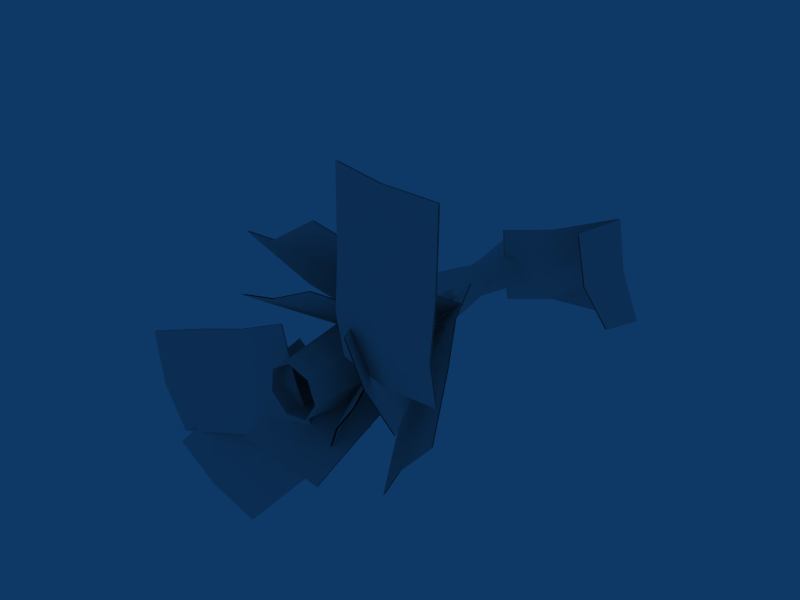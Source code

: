 # Source: deadfern2.blend  (saved by Blender 2.45.0; exported with 4.5.12 LTS)
import bpy
from mathutils import Matrix  # noqa: F401  (used for matrix-valued properties, if any)

bpy.ops.wm.read_factory_settings(use_empty=True)
scene = bpy.context.scene
scene.name = 'Scene'

# ---- collections
col_collection_1 = bpy.data.collections.new('Collection 1'); scene.collection.children.link(col_collection_1)

# ---- materials (node trees are filled in below, after node groups)
mat_material = bpy.data.materials.new('Material')
mat_material.alpha_threshold = 0.0
mat_material.roughness = 0.5

# ---- material node trees

# ---- world
world_world = bpy.data.worlds.new('World'); scene.world = world_world
world_world.color = (0.05656, 0.2208, 0.4)
world_world.use_sun_shadow = False
world_world.sun_shadow_jitter_overblur = 0.0
world_world.cycles.sampling_method = 'MANUAL'
world_world.cycles.sample_map_resolution = 256

# ---- cameras
cam_camera = bpy.data.cameras.new('Camera')
cam_camera.passepartout_alpha = 0.2
cam_camera.clip_end = 100.0
cam_camera.lens = 35.0
cam_camera.ortho_scale = 7.314
cam_camera.show_passepartout = False
cam_camera.show_safe_areas = True
cam_camera.dof.focus_distance = 0.0
cam_camera.dof.aperture_fstop = 128.0

# ---- lights
light_spot = bpy.data.lights.new('Spot', 'POINT')
light_spot.transmission_factor = 0.0
light_spot.cutoff_distance = 30.0
light_spot.energy = 100.0
light_spot.shadow_buffer_clip_start = 1.001
light_spot.shadow_soft_size = 1.0
light_spot.shadow_maximum_resolution = 0.006
light_spot.use_absolute_resolution = True
light_spot.cycles.use_multiple_importance_sampling = False

# ---- meshes
me_cylinder = bpy.data.meshes.new('Cylinder')
me_cylinder.from_pydata([(0.2178, 3.199, 0.05223), (0.265, 3.184, -0.08262), (0.1815, 3.204, -0.1916), (0.05207, 3.199, -0.2058), (-0.03999, 3.208, -0.1139), (-0.03895, 3.189, 0.02404), (0.08248, 3.202, 0.0997), (0.3055, -0.04977, 0.07706), (0.3942, -0.04977, -0.1765), (0.2513, -0.04977, -0.4039), (-0.01561, -0.04977, -0.434), (-0.2056, -0.04977, -0.2441), (-0.1755, -0.04977, 0.02287), (0.05197, -0.04977, 0.1658), (0.3245, 3.819, -0.3184), (0.238, 2.769, -0.1534), (-0.001713, 2.763, -0.1528), (-0.1188, 3.809, -0.3174), (0.3247, 3.874, 0.123), (0.2381, 2.798, 0.08529), (-0.001557, 2.792, 0.08586), (-0.1185, 3.863, 0.124), (0.1196, 2.658, -0.1688), (0.268, 3.284, -0.2294), (0.1, 4.004, -0.3748), (-0.04709, 3.276, -0.2287), (0.2682, 3.322, 0.08439), (0.1198, 2.692, 0.1163), (-0.04688, 3.314, 0.08513), (0.1006, 4.032, 0.034), (0.2629, 2.678, -0.0266), (0.365, 4.043, -0.1117), (-0.02347, 2.672, -0.02592), (-0.1646, 4.03, -0.1105), (0.1104, 3.274, -0.2749), (0.1107, 3.324, 0.1306), (0.3141, 3.304, -0.07262), (0.1224, 2.485, -0.01279), (-0.09299, 3.294, -0.07166), (0.09527, 3.572, -0.136), (0.527, 0.1846, 1.433), (0.4648, 0.3116, 0.2426), (1.676, 0.2135, 0.1833), (1.739, 0.09838, 1.37), (1.065, 0.2, 0.1842), (0.4799, 0.1896, 0.7837), (1.131, 0.07236, 1.402), (1.691, 0.09151, 0.7244), (1.08, 0.07803, 0.7252), (0.5789, 0.1378, 2.338), (1.183, 0.02561, 2.307), (1.791, 0.05163, 2.275), (1.797, 0.06485, 2.275), (1.189, 0.03883, 2.307), (0.585, 0.151, 2.338), (1.086, 0.09125, 0.7246), (1.697, 0.1047, 0.7238), (1.137, 0.08559, 1.401), (0.486, 0.2029, 0.783), (1.071, 0.2132, 0.1835), (1.745, 0.1116, 1.37), (1.682, 0.2267, 0.1827), (0.4709, 0.3249, 0.242), (0.5331, 0.1978, 1.433), (1.223, 4.254, 0.6149), (0.2038, 3.343, 0.4955), (0.02746, 3.773, -0.6286), (1.66, 4.071, -0.5057), (0.1375, 3.498, -0.09373), (0.6752, 3.633, 0.5341), (1.378, 4.161, 0.0268), (0.4989, 4.063, -0.5901), (0.6089, 3.788, -0.05517), (1.233, 3.296, 0.7587), (1.435, 3.168, 0.2089), (1.801, 3.083, -0.1586), (1.789, 3.069, -0.1509), (1.423, 3.154, 0.2166), (1.221, 3.281, 0.7664), (0.6277, 3.79, -0.04745), (0.5177, 4.065, -0.5823), (1.366, 4.146, 0.03451), (0.694, 3.635, 0.5418), (0.1563, 3.5, -0.08602), (1.647, 4.057, -0.4979), (0.04628, 3.775, -0.6209), (0.2226, 3.345, 0.5032), (1.21, 4.239, 0.6226), (-0.7496, 1.081, 0.3601), (-0.3471, 1.966, -0.3425), (0.7178, 1.927, 0.2442), (0.3131, 1.055, 0.9515), (0.2159, 1.919, -0.1046), (-0.5172, 1.516, -0.06592), (-0.1943, 1.016, 0.617), (0.5476, 1.477, 0.5207), (0.04573, 1.469, 0.172), (-1.127, 0.5798, 1.042), (-0.5149, 0.3811, 1.181), (-0.007469, 0.4197, 1.516), (-0.009249, 0.4294, 1.517), (-0.5167, 0.3908, 1.182), (-1.129, 0.5895, 1.043), (0.04395, 1.479, 0.1732), (0.5458, 1.487, 0.522), (-0.1961, 1.026, 0.6182), (-0.519, 1.525, -0.06468), (0.2141, 1.929, -0.1033), (0.3113, 1.064, 0.9527), (0.716, 1.937, 0.2454), (-0.3488, 1.975, -0.3412), (-0.7514, 1.091, 0.3614), (-0.396, 0.4698, -1.752), (0.2651, 0.9168, -0.9613), (-0.608, 0.7642, -0.1283), (-1.272, 0.2565, -0.9354), (-0.06228, 0.6704, -0.449), (0.09841, 0.4565, -1.222), (-0.8181, 0.296, -1.339), (-0.7747, 0.304, -0.3895), (-0.3728, 0.4422, -0.8482), (-0.9699, 0.2381, -2.416), (-1.392, 0.0643, -2.003), (-1.846, 0.02477, -1.599), (-1.845, 0.01226, -1.603), (-1.391, 0.05179, -2.007), (-0.9685, 0.2255, -2.42), (-0.3715, 0.4297, -0.8519), (-0.7691, 0.2923, -0.3875), (-0.8167, 0.2835, -1.343), (0.104, 0.4448, -1.22), (-0.0609, 0.6579, -0.4527), (-1.271, 0.244, -0.9391), (-0.6024, 0.7525, -0.1263), (0.2708, 0.9051, -0.9592), (-0.3947, 0.4572, -1.756), (1.097, 1.158, -0.06186), (0.6335, 2.161, 0.4047), (-0.08972, 2.261, -0.5681), (0.38, 1.269, -1.038), (0.2168, 2.194, -0.04352), (0.8059, 1.664, 0.2268), (0.6911, 1.171, -0.524), (0.08268, 1.765, -0.746), (0.3892, 1.698, -0.2214), (1.482, 0.4271, -0.4382), (1.076, 0.4397, -0.9003), (0.7649, 0.5384, -1.414), (0.7589, 0.5287, -1.417), (1.07, 0.4299, -0.9031), (1.476, 0.4173, -0.4409), (0.3832, 1.688, -0.2242), (0.07668, 1.755, -0.7487), (0.6851, 1.161, -0.5268), (0.7999, 1.654, 0.224), (0.2108, 2.185, -0.04629), (0.374, 1.26, -1.041), (-0.09572, 2.252, -0.5708), (0.6275, 2.151, 0.4019), (1.091, 1.148, -0.06463), (-1.011, 0.1151, -1.191), (0.1101, 0.2094, -0.7768), (-0.3275, 0.2404, 0.3577), (-1.445, 0.158, -0.05572), (-0.08403, 0.1615, -0.1974), (-0.3981, 0.1013, -0.9714), (-1.232, 0.06769, -0.6191), (-0.8357, 0.1323, 0.163), (-0.5922, 0.05341, -0.392), (-1.862, 0.09345, -1.507), (-2.083, 0.04604, -0.9346), (-2.296, 0.1364, -0.3712), (-2.291, 0.145, -0.3661), (-2.079, 0.05461, -0.9295), (-1.858, 0.102, -1.502), (-0.5881, 0.06198, -0.3869), (-0.8315, 0.1409, 0.1681), (-1.228, 0.07627, -0.614), (-0.3939, 0.1098, -0.9663), (-0.07987, 0.1701, -0.1922), (-1.441, 0.1666, -0.0506), (-0.3233, 0.249, 0.3628), (0.1143, 0.218, -0.7717), (-1.007, 0.1237, -1.186), (0.6011, 0.5531, -0.5819), (0.6702, 1.54, -0.2284), (-0.3908, 1.566, -0.1309), (-0.4606, 0.5866, -0.4925), (0.1445, 1.552, -0.1193), (0.6499, 1.067, -0.3383), (0.07123, 0.5432, -0.4828), (-0.4112, 1.093, -0.2408), (0.1241, 1.079, -0.2292), (0.5418, -0.2207, -0.9708), (0.01188, -0.2306, -0.8717), (-0.5199, -0.1872, -0.8813), (-0.5116, -0.1853, -0.8885), (0.02025, -0.2287, -0.8789), (0.5501, -0.2188, -0.978), (0.1324, 1.081, -0.2365), (-0.4028, 1.095, -0.2481), (0.07959, 0.5451, -0.49), (0.6582, 1.069, -0.3455), (0.1528, 1.554, -0.1265), (-0.4522, 0.5884, -0.4997), (-0.3825, 1.568, -0.1381), (0.6786, 1.542, -0.2356), (0.6095, 0.555, -0.5892), (0.596, 0.7438, 0.1105), (0.4298, 1.596, 0.324), (-0.02816, 1.69, -0.4537), (0.1445, 0.8438, -0.6703), (0.1562, 1.646, -0.03909), (0.4685, 1.19, 0.2533), (0.3268, 0.7744, -0.26), (0.01055, 1.284, -0.5244), (0.195, 1.24, -0.1098), (0.81, 0.06907, -0.1018), (0.5408, 0.09973, -0.4723), (0.3585, 0.1692, -0.8826), (0.3428, 0.1586, -0.8749), (0.525, 0.08922, -0.4646), (0.7942, 0.05856, -0.09407), (0.1792, 1.229, -0.102), (-0.005176, 1.274, -0.5166), (0.3111, 0.7639, -0.2523), (0.4528, 1.18, 0.261), (0.1405, 1.635, -0.03136), (0.1288, 0.8333, -0.6626), (-0.04389, 1.68, -0.4459), (0.4141, 1.586, 0.3317), (0.5803, 0.7333, 0.1182), (-0.5281, 0.7802, 0.183), (-0.346, 1.703, -0.2844), (0.6587, 1.67, 0.06978), (0.4747, 0.7555, 0.5436), (0.1766, 1.677, -0.1634), (-0.4205, 1.252, -0.1192), (-0.008013, 0.7333, 0.3172), (0.5842, 1.219, 0.2349), (0.1021, 1.225, 0.001689), (-0.7117, 0.07007, 0.6353), (-0.1916, 0.02317, 0.7695), (0.2911, 0.04541, 0.996), (0.2897, 0.05297, 1.001), (-0.193, 0.03072, 0.7748), (-0.7131, 0.07762, 0.6406), (0.1007, 1.233, 0.007016), (0.5828, 1.227, 0.2402), (-0.0094, 0.7408, 0.3225), (-0.4219, 1.26, -0.1139), (0.1752, 1.684, -0.1581), (0.4733, 0.7631, 0.549), (0.6574, 1.678, 0.07511), (-0.3474, 1.711, -0.279), (-0.5295, 0.7878, 0.1883), (0.4505, 2.134, -0.02754), (0.4713, 1.042, -0.186), (0.3551, 2.165, 0.2448), (0.3592, 1.042, 0.1721), (0.2963, 2.1, -0.2712), (0.2908, 1.042, -0.5073), (0.008684, 2.09, -0.3028), (-0.04649, 1.042, -0.5498), (-0.1958, 2.11, -0.09853), (-0.2865, 1.042, -0.2815), (-0.1633, 2.145, 0.1878), (-0.2485, 1.042, 0.09557), (0.08192, 2.17, 0.3406), (0.03889, 1.042, 0.2975), (0.183, 2.168, 0.3051), (0.2636, 1.042, 0.2095), (-0.07254, 2.155, 0.2443), (-0.0469, 1.042, 0.2372), (-0.1838, 2.123, 0.007424), (-0.2598, 1.042, -0.017), (-0.1202, 2.102, -0.1741), (-0.1181, 1.042, -0.4697), (0.1899, 2.096, -0.2829), (0.0542, 1.042, -0.5371), (0.3934, 2.122, -0.1177), (0.3447, 1.042, -0.4114), (0.3904, 2.154, 0.144), (0.4379, 1.042, -0.07909), (0.3696, 0.7106, 0.5902), (-0.06909, 1.661, 0.5002), (0.4192, 1.783, -0.4393), (0.8642, 0.8411, -0.3451), (0.1222, 1.717, 0.001369), (0.08463, 1.2, 0.5215), (0.5738, 0.7458, 0.09239), (0.5729, 1.323, -0.418), (0.276, 1.256, 0.02266), (0.7932, -0.02954, 0.7145), (0.9973, 0.005639, 0.2167), (1.288, 0.101, -0.2208), (1.283, 0.09388, -0.2241), (0.9923, -0.001471, 0.2134), (0.7881, -0.03665, 0.7112), (0.2709, 1.249, 0.01935), (0.5678, 1.316, -0.4213), (0.5687, 0.7386, 0.08908), (0.07955, 1.193, 0.5181), (0.1171, 1.71, -0.001942), (0.8591, 0.834, -0.3484), (0.4141, 1.776, -0.4426), (-0.07417, 1.654, 0.4968), (0.3646, 0.7035, 0.5869), (-0.4043, 0.8912, -0.2935), (-0.7512, 1.82, -0.7724), (-0.3727, 1.0, -0.1547), (-0.7484, 1.842, -0.6415), (-0.2483, 1.107, -0.1256), (-0.6431, 1.876, -0.5644), (-0.1705, 1.133, -0.1714), (-0.4888, 1.898, -0.627), (-0.09535, 1.053, -0.3851), (-0.4598, 1.888, -0.7195), (-0.1819, 0.9334, -0.4783), (-0.5198, 1.857, -0.8349), (-0.3194, 0.8614, -0.4375), (-0.6495, 1.826, -0.8584), (-0.218, 0.896, -0.4971), (-0.5992, 1.833, -0.8789), (-0.09717, 1.021, -0.434), (-0.4732, 1.871, -0.8091), (-0.09108, 1.128, -0.2703), (-0.452, 1.899, -0.6669), (-0.2043, 1.136, -0.1293), (-0.5516, 1.896, -0.5593), (-0.3516, 1.039, -0.1171), (-0.6969, 1.865, -0.5674), (-0.3626, 0.8467, -0.4121), (-0.7351, 1.815, -0.8236), (-0.4221, 0.9102, -0.243), (-0.7786, 1.829, -0.685), (-0.6641, 3.019, -0.8776), (-0.5576, 2.811, -0.8691), (-0.6298, 2.14, -0.7593), (-0.7626, 2.771, -0.8577), (-0.6636, 2.774, -0.9647), (-0.6567, 2.809, -0.7621), (-0.5546, 3.404, -0.9723), (-0.5649, 2.306, -0.7877), (-0.8212, 3.352, -0.9575), (-0.709, 2.278, -0.7797), (-0.6895, 3.348, -1.034), (-0.5835, 2.793, -0.9462), (-0.6394, 2.28, -0.855), (-0.7421, 2.762, -0.9374), (-0.5781, 2.82, -0.7894), (-0.6834, 3.401, -0.8331), (-0.7368, 2.789, -0.7806), (-0.6345, 2.304, -0.7124), (-0.5728, 3.225, -1.056), (-0.5826, 2.378, -0.8603), (-0.7033, 2.354, -0.8536), (-0.7959, 3.181, -1.044), (-0.5653, 3.263, -0.8356), (-0.5785, 2.399, -0.741), (-0.6992, 2.375, -0.7343), (-0.7884, 3.219, -0.8232), (0.08929, 0.1673, -0.136), (0.1854, 0.2619, -0.09349), (0.1911, 0.3382, 0.02212), (0.1021, 0.3387, 0.1238), (-0.01457, 0.263, 0.135), (-0.07109, 0.1681, 0.04726), (-0.02487, 0.1255, -0.07333), (-0.6435, 2.687, -0.9309), (-0.5811, 2.705, -0.8963), (-0.5799, 2.745, -0.8332), (-0.6247, 2.744, -0.7848), (-0.6901, 2.73, -0.7884), (-0.7324, 2.684, -0.8349), (-0.7108, 2.677, -0.9035)], [], [(24, 39, 14), (39, 31, 14), (39, 29, 18), (39, 18, 31), (17, 33, 39), (17, 39, 24), (33, 21, 39), (21, 29, 39), (25, 38, 17), (38, 33, 17), (38, 28, 21), (38, 21, 33), (16, 32, 38), (16, 38, 25), (32, 20, 38), (20, 28, 38), (22, 37, 16), (37, 32, 16), (37, 27, 20), (37, 20, 32), (15, 30, 37), (15, 37, 22), (30, 19, 37), (19, 27, 37), (23, 36, 15), (36, 30, 15), (36, 26, 19), (36, 19, 30), (14, 31, 36), (14, 36, 23), (31, 18, 36), (18, 26, 36), (26, 35, 19), (35, 27, 19), (35, 28, 20), (35, 20, 27), (18, 29, 35), (18, 35, 26), (29, 21, 35), (21, 28, 35), (22, 34, 15), (34, 23, 15), (34, 24, 14), (34, 14, 23), (16, 25, 34), (16, 34, 22), (25, 17, 34), (17, 24, 34), (43, 46, 50), (43, 50, 51), (46, 40, 49), (46, 49, 50), (47, 48, 46), (47, 46, 43), (48, 45, 40), (48, 40, 46), (42, 44, 48), (42, 48, 47), (44, 41, 45), (44, 45, 48), (59, 55, 58), (59, 58, 62), (61, 56, 55), (61, 55, 59), (55, 57, 63), (55, 63, 58), (56, 60, 57), (56, 57, 55), (57, 53, 54), (57, 54, 63), (60, 52, 53), (60, 53, 57), (67, 74, 70), (67, 75, 74), (70, 73, 64), (70, 74, 73), (71, 70, 72), (71, 67, 70), (72, 64, 69), (72, 70, 64), (66, 72, 68), (66, 71, 72), (68, 69, 65), (68, 72, 69), (83, 82, 79), (83, 86, 82), (85, 79, 80), (85, 83, 79), (79, 87, 81), (79, 82, 87), (80, 81, 84), (80, 79, 81), (81, 78, 77), (81, 87, 78), (84, 77, 76), (84, 81, 77), (91, 94, 98), (91, 98, 99), (94, 88, 97), (94, 97, 98), (95, 96, 94), (95, 94, 91), (96, 93, 88), (96, 88, 94), (90, 92, 96), (90, 96, 95), (92, 89, 93), (92, 93, 96), (107, 103, 106), (107, 106, 110), (109, 104, 103), (109, 103, 107), (103, 105, 111), (103, 111, 106), (104, 108, 105), (104, 105, 103), (105, 101, 102), (105, 102, 111), (108, 100, 101), (108, 101, 105), (115, 122, 118), (115, 123, 122), (118, 121, 112), (118, 122, 121), (119, 118, 120), (119, 115, 118), (120, 112, 117), (120, 118, 112), (114, 120, 116), (114, 119, 120), (116, 117, 113), (116, 120, 117), (131, 130, 127), (131, 134, 130), (133, 127, 128), (133, 131, 127), (127, 135, 129), (127, 130, 135), (128, 129, 132), (128, 127, 129), (129, 126, 125), (129, 135, 126), (132, 125, 124), (132, 129, 125), (139, 146, 142), (139, 147, 146), (142, 145, 136), (142, 146, 145), (143, 142, 144), (143, 139, 142), (144, 136, 141), (144, 142, 136), (138, 144, 140), (138, 143, 144), (140, 141, 137), (140, 144, 141), (155, 154, 151), (155, 158, 154), (157, 151, 152), (157, 155, 151), (151, 159, 153), (151, 154, 159), (152, 153, 156), (152, 151, 153), (153, 150, 149), (153, 159, 150), (156, 149, 148), (156, 153, 149), (163, 166, 170), (163, 170, 171), (166, 160, 169), (166, 169, 170), (167, 168, 166), (167, 166, 163), (168, 165, 160), (168, 160, 166), (162, 164, 168), (162, 168, 167), (164, 161, 165), (164, 165, 168), (179, 175, 178), (179, 178, 182), (181, 176, 175), (181, 175, 179), (175, 177, 183), (175, 183, 178), (176, 180, 177), (176, 177, 175), (177, 173, 174), (177, 174, 183), (180, 172, 173), (180, 173, 177), (187, 190, 194), (187, 194, 195), (190, 184, 193), (190, 193, 194), (191, 192, 190), (191, 190, 187), (192, 189, 184), (192, 184, 190), (186, 188, 192), (186, 192, 191), (188, 185, 189), (188, 189, 192), (203, 199, 202), (203, 202, 206), (205, 200, 199), (205, 199, 203), (199, 201, 207), (199, 207, 202), (200, 204, 201), (200, 201, 199), (201, 197, 198), (201, 198, 207), (204, 196, 197), (204, 197, 201), (211, 218, 214), (211, 219, 218), (214, 217, 208), (214, 218, 217), (215, 214, 216), (215, 211, 214), (216, 208, 213), (216, 214, 208), (210, 216, 212), (210, 215, 216), (212, 213, 209), (212, 216, 213), (227, 226, 223), (227, 230, 226), (229, 223, 224), (229, 227, 223), (223, 231, 225), (223, 226, 231), (224, 225, 228), (224, 223, 225), (225, 222, 221), (225, 231, 222), (228, 221, 220), (228, 225, 221), (235, 238, 242), (235, 242, 243), (238, 232, 241), (238, 241, 242), (239, 240, 238), (239, 238, 235), (240, 237, 232), (240, 232, 238), (234, 236, 240), (234, 240, 239), (236, 233, 237), (236, 237, 240), (251, 247, 250), (251, 250, 254), (253, 248, 247), (253, 247, 251), (247, 249, 255), (247, 255, 250), (248, 252, 249), (248, 249, 247), (249, 245, 246), (249, 246, 255), (252, 244, 245), (252, 245, 249), (271, 7, 259), (270, 6, 268), (272, 5, 266), (273, 13, 269), (274, 4, 264), (275, 12, 267), (263, 10, 277), (264, 4, 276), (278, 2, 260), (279, 10, 263), (280, 1, 256), (281, 9, 261), (282, 0, 258), (283, 8, 257), (282, 283, 256), (283, 257, 256), (0, 282, 1), (282, 256, 1), (283, 282, 259), (282, 258, 259), (8, 283, 7), (283, 259, 7), (280, 281, 260), (281, 261, 260), (1, 280, 2), (280, 260, 2), (281, 280, 257), (280, 256, 257), (9, 281, 8), (281, 257, 8), (278, 279, 262), (279, 263, 262), (2, 278, 3), (278, 262, 3), (279, 278, 261), (278, 260, 261), (10, 279, 9), (279, 261, 9), (265, 264, 276), (265, 276, 277), (11, 265, 277), (11, 277, 10), (262, 263, 277), (262, 277, 276), (3, 262, 276), (3, 276, 4), (274, 275, 266), (275, 267, 266), (4, 274, 5), (274, 266, 5), (275, 274, 265), (274, 264, 265), (12, 275, 11), (275, 265, 11), (272, 273, 268), (273, 269, 268), (5, 272, 6), (272, 268, 6), (273, 272, 267), (272, 266, 267), (13, 273, 12), (273, 267, 12), (271, 270, 269), (270, 268, 269), (7, 271, 13), (271, 269, 13), (270, 271, 258), (271, 259, 258), (258, 0, 270), (0, 6, 270), (287, 294, 290), (287, 295, 294), (290, 293, 284), (290, 294, 293), (291, 290, 292), (291, 287, 290), (292, 284, 289), (292, 290, 284), (286, 292, 288), (286, 291, 292), (288, 289, 285), (288, 292, 289), (303, 302, 299), (303, 306, 302), (305, 299, 300), (305, 303, 299), (299, 307, 301), (299, 302, 307), (300, 301, 304), (300, 299, 301), (301, 298, 297), (301, 307, 298), (304, 297, 296), (304, 301, 297), (375, 369, 321), (333, 375, 321), (320, 332, 333), (321, 320, 333), (320, 322, 362), (368, 320, 362), (321, 323, 322), (320, 321, 322), (318, 324, 363), (362, 318, 363), (319, 325, 324), (318, 319, 324), (319, 323, 369), (370, 319, 369), (318, 322, 323), (319, 318, 323), (316, 326, 364), (363, 316, 364), (317, 327, 326), (316, 317, 326), (317, 325, 370), (371, 317, 370), (316, 324, 325), (317, 316, 325), (372, 315, 371), (372, 329, 315), (329, 314, 315), (329, 328, 314), (364, 314, 365), (364, 326, 314), (326, 315, 314), (326, 327, 315), (312, 330, 366), (365, 312, 366), (313, 331, 330), (312, 313, 330), (313, 329, 372), (373, 313, 372), (312, 328, 329), (313, 312, 329), (310, 334, 367), (366, 310, 367), (311, 335, 334), (310, 311, 334), (311, 331, 373), (374, 311, 373), (310, 330, 331), (311, 310, 331), (308, 332, 368), (367, 308, 368), (309, 333, 332), (308, 309, 332), (309, 335, 374), (375, 309, 374), (308, 334, 335), (309, 308, 335), (308, 367, 334), (309, 375, 333), (310, 366, 330), (311, 374, 335), (312, 365, 328), (313, 373, 331), (327, 371, 315), (328, 365, 314), (316, 363, 324), (317, 371, 327), (318, 362, 322), (319, 370, 325), (321, 369, 323), (320, 368, 332), (358, 351, 341), (350, 358, 341), (359, 341, 353), (359, 350, 341), (341, 361, 352), (341, 351, 361), (341, 352, 360), (353, 341, 360), (354, 347, 340), (346, 354, 340), (357, 340, 349), (357, 346, 340), (340, 355, 348), (340, 347, 355), (340, 348, 356), (349, 340, 356), (357, 349, 339), (344, 357, 339), (361, 339, 352), (361, 344, 339), (339, 356, 345), (339, 349, 356), (339, 345, 360), (352, 339, 360), (356, 348, 338), (345, 356, 338), (360, 338, 353), (360, 345, 338), (338, 355, 343), (338, 348, 355), (338, 343, 359), (353, 338, 359), (355, 347, 337), (343, 355, 337), (359, 337, 350), (359, 343, 337), (337, 354, 342), (337, 347, 354), (337, 342, 358), (350, 337, 358), (354, 346, 336), (342, 354, 336), (358, 336, 351), (358, 342, 336), (336, 357, 344), (336, 346, 357), (336, 344, 361), (351, 336, 361)])
_uv = me_cylinder.uv_layers.new(name='UVTex')
_uv.uv.foreach_set('vector', [0.8243, 0.4776, 0.8837, 0.4776, 0.834, 0.3813, 0.8837, 0.4776, 0.8837, 0.3626, 0.834, 0.3813, 0.8837, 0.4776, 0.9431, 0.4776, 0.9335, 0.3813, 0.8837, 0.4776, 0.9335, 0.3813, 0.8837, 0.3626, 0.834, 0.574, 0.8837, 0.5927, 0.8837, 0.4776, 0.834, 0.574, 0.8837, 0.4776, 0.8243, 0.4776, 0.8837, 0.5927, 0.9335, 0.574, 0.8837, 0.4776, 0.9335, 0.574, 0.9431, 0.4776, 0.8837, 0.4776, 0.8243, 0.4776, 0.8837, 0.4776, 0.834, 0.3813, 0.8837, 0.4776, 0.8837, 0.3626, 0.834, 0.3813, 0.8837, 0.4776, 0.9431, 0.4776, 0.9335, 0.3813, 0.8837, 0.4776, 0.9335, 0.3813, 0.8837, 0.3626, 0.834, 0.574, 0.8837, 0.5927, 0.8837, 0.4776, 0.834, 0.574, 0.8837, 0.4776, 0.8243, 0.4776, 0.8837, 0.5927, 0.9335, 0.574, 0.8837, 0.4776, 0.9335, 0.574, 0.9431, 0.4776, 0.8837, 0.4776, 0.8243, 0.4776, 0.8837, 0.4776, 0.834, 0.3813, 0.8837, 0.4776, 0.8837, 0.3626, 0.834, 0.3813, 0.8837, 0.4776, 0.9431, 0.4776, 0.9335, 0.3813, 0.8837, 0.4776, 0.9335, 0.3813, 0.8837, 0.3626, 0.834, 0.574, 0.8837, 0.5927, 0.8837, 0.4776, 0.834, 0.574, 0.8837, 0.4776, 0.8243, 0.4776, 0.8837, 0.5927, 0.9335, 0.574, 0.8837, 0.4776, 0.9335, 0.574, 0.9431, 0.4776, 0.8837, 0.4776, 0.8243, 0.4776, 0.8837, 0.4776, 0.834, 0.3813, 0.8837, 0.4776, 0.8837, 0.3626, 0.834, 0.3813, 0.8837, 0.4776, 0.9431, 0.4776, 0.9335, 0.3813, 0.8837, 0.4776, 0.9335, 0.3813, 0.8837, 0.3626, 0.834, 0.574, 0.8837, 0.5927, 0.8837, 0.4776, 0.834, 0.574, 0.8837, 0.4776, 0.8243, 0.4776, 0.8837, 0.5927, 0.9335, 0.574, 0.8837, 0.4776, 0.9335, 0.574, 0.9431, 0.4776, 0.8837, 0.4776, 0.8243, 0.4776, 0.8837, 0.4776, 0.834, 0.3813, 0.8837, 0.4776, 0.8837, 0.3626, 0.834, 0.3813, 0.8837, 0.4776, 0.9431, 0.4776, 0.9335, 0.3813, 0.8837, 0.4776, 0.9335, 0.3813, 0.8837, 0.3626, 0.834, 0.574, 0.8837, 0.5927, 0.8837, 0.4776, 0.834, 0.574, 0.8837, 0.4776, 0.8243, 0.4776, 0.8837, 0.5927, 0.9335, 0.574, 0.8837, 0.4776, 0.9335, 0.574, 0.9431, 0.4776, 0.8837, 0.4776, 0.8243, 0.4776, 0.8837, 0.4776, 0.834, 0.3813, 0.8837, 0.4776, 0.8837, 0.3626, 0.834, 0.3813, 0.8837, 0.4776, 0.9431, 0.4776, 0.9335, 0.3813, 0.8837, 0.4776, 0.9335, 0.3813, 0.8837, 0.3626, 0.834, 0.574, 0.8837, 0.5927, 0.8837, 0.4776, 0.834, 0.574, 0.8837, 0.4776, 0.8243, 0.4776, 0.8837, 0.5927, 0.9335, 0.574, 0.8837, 0.4776, 0.9335, 0.574, 0.9431, 0.4776, 0.8837, 0.4776, 0.5806, 0.3845, 0.6824, 0.3845, 0.6824, 0.6083, 0.5806, 0.3845, 0.6824, 0.6083, 0.5806, 0.6083, 0.6824, 0.3845, 0.7843, 0.3845, 0.7843, 0.6083, 0.6824, 0.3845, 0.7843, 0.6083, 0.6824, 0.6083, 0.5806, 0.1986, 0.6824, 0.1986, 0.6824, 0.3845, 0.5806, 0.1986, 0.6824, 0.3845, 0.5806, 0.3845, 0.6824, 0.1986, 0.7843, 0.1986, 0.7843, 0.3845, 0.6824, 0.1986, 0.7843, 0.3845, 0.6824, 0.3845, 0.6382, 0.01262, 0.6824, 0.01262, 0.6824, 0.1986, 0.6382, 0.01262, 0.6824, 0.1986, 0.5806, 0.1986, 0.6824, 0.01262, 0.7267, 0.01262, 0.7843, 0.1986, 0.6824, 0.01262, 0.7843, 0.1986, 0.6824, 0.1986, 0.6824, 0.01262, 0.6824, 0.1986, 0.7843, 0.1986, 0.6824, 0.01262, 0.7843, 0.1986, 0.7267, 0.01262, 0.6382, 0.01262, 0.5806, 0.1986, 0.6824, 0.1986, 0.6382, 0.01262, 0.6824, 0.1986, 0.6824, 0.01262, 0.6824, 0.1986, 0.6824, 0.3845, 0.7843, 0.3845, 0.6824, 0.1986, 0.7843, 0.3845, 0.7843, 0.1986, 0.5806, 0.1986, 0.5806, 0.3845, 0.6824, 0.3845, 0.5806, 0.1986, 0.6824, 0.3845, 0.6824, 0.1986, 0.6824, 0.3845, 0.6824, 0.6083, 0.7843, 0.6083, 0.6824, 0.3845, 0.7843, 0.6083, 0.7843, 0.3845, 0.5806, 0.3845, 0.5806, 0.6083, 0.6824, 0.6083, 0.5806, 0.3845, 0.6824, 0.6083, 0.6824, 0.3845, 0.5806, 0.3845, 0.6824, 0.6083, 0.6824, 0.3845, 0.5806, 0.3845, 0.5806, 0.6083, 0.6824, 0.6083, 0.6824, 0.3845, 0.7843, 0.6083, 0.7843, 0.3845, 0.6824, 0.3845, 0.6824, 0.6083, 0.7843, 0.6083, 0.5806, 0.1986, 0.6824, 0.3845, 0.6824, 0.1986, 0.5806, 0.1986, 0.5806, 0.3845, 0.6824, 0.3845, 0.6824, 0.1986, 0.7843, 0.3845, 0.7843, 0.1986, 0.6824, 0.1986, 0.6824, 0.3845, 0.7843, 0.3845, 0.6382, 0.01262, 0.6824, 0.1986, 0.6824, 0.01262, 0.6382, 0.01262, 0.5806, 0.1986, 0.6824, 0.1986, 0.6824, 0.01262, 0.7843, 0.1986, 0.7267, 0.01262, 0.6824, 0.01262, 0.6824, 0.1986, 0.7843, 0.1986, 0.6824, 0.01262, 0.7843, 0.1986, 0.6824, 0.1986, 0.6824, 0.01262, 0.7267, 0.01262, 0.7843, 0.1986, 0.6382, 0.01262, 0.6824, 0.1986, 0.5806, 0.1986, 0.6382, 0.01262, 0.6824, 0.01262, 0.6824, 0.1986, 0.6824, 0.1986, 0.7843, 0.3845, 0.6824, 0.3845, 0.6824, 0.1986, 0.7843, 0.1986, 0.7843, 0.3845, 0.5806, 0.1986, 0.6824, 0.3845, 0.5806, 0.3845, 0.5806, 0.1986, 0.6824, 0.1986, 0.6824, 0.3845, 0.6824, 0.3845, 0.7843, 0.6083, 0.6824, 0.6083, 0.6824, 0.3845, 0.7843, 0.3845, 0.7843, 0.6083, 0.5806, 0.3845, 0.6824, 0.6083, 0.5806, 0.6083, 0.5806, 0.3845, 0.6824, 0.3845, 0.6824, 0.6083, 0.5806, 0.3845, 0.6824, 0.3845, 0.6824, 0.6083, 0.5806, 0.3845, 0.6824, 0.6083, 0.5806, 0.6083, 0.6824, 0.3845, 0.7843, 0.3845, 0.7843, 0.6083, 0.6824, 0.3845, 0.7843, 0.6083, 0.6824, 0.6083, 0.5806, 0.1986, 0.6824, 0.1986, 0.6824, 0.3845, 0.5806, 0.1986, 0.6824, 0.3845, 0.5806, 0.3845, 0.6824, 0.1986, 0.7843, 0.1986, 0.7843, 0.3845, 0.6824, 0.1986, 0.7843, 0.3845, 0.6824, 0.3845, 0.6382, 0.01262, 0.6824, 0.01262, 0.6824, 0.1986, 0.6382, 0.01262, 0.6824, 0.1986, 0.5806, 0.1986, 0.6824, 0.01262, 0.7267, 0.01262, 0.7843, 0.1986, 0.6824, 0.01262, 0.7843, 0.1986, 0.6824, 0.1986, 0.6824, 0.01262, 0.6824, 0.1986, 0.7843, 0.1986, 0.6824, 0.01262, 0.7843, 0.1986, 0.7267, 0.01262, 0.6382, 0.01262, 0.5806, 0.1986, 0.6824, 0.1986, 0.6382, 0.01262, 0.6824, 0.1986, 0.6824, 0.01262, 0.6824, 0.1986, 0.6824, 0.3845, 0.7843, 0.3845, 0.6824, 0.1986, 0.7843, 0.3845, 0.7843, 0.1986, 0.5806, 0.1986, 0.5806, 0.3845, 0.6824, 0.3845, 0.5806, 0.1986, 0.6824, 0.3845, 0.6824, 0.1986, 0.6824, 0.3845, 0.6824, 0.6083, 0.7843, 0.6083, 0.6824, 0.3845, 0.7843, 0.6083, 0.7843, 0.3845, 0.5806, 0.3845, 0.5806, 0.6083, 0.6824, 0.6083, 0.5806, 0.3845, 0.6824, 0.6083, 0.6824, 0.3845, 0.5806, 0.3845, 0.6824, 0.6083, 0.6824, 0.3845, 0.5806, 0.3845, 0.5806, 0.6083, 0.6824, 0.6083, 0.6824, 0.3845, 0.7843, 0.6083, 0.7843, 0.3845, 0.6824, 0.3845, 0.6824, 0.6083, 0.7843, 0.6083, 0.5806, 0.1986, 0.6824, 0.3845, 0.6824, 0.1986, 0.5806, 0.1986, 0.5806, 0.3845, 0.6824, 0.3845, 0.6824, 0.1986, 0.7843, 0.3845, 0.7843, 0.1986, 0.6824, 0.1986, 0.6824, 0.3845, 0.7843, 0.3845, 0.6382, 0.01262, 0.6824, 0.1986, 0.6824, 0.01262, 0.6382, 0.01262, 0.5806, 0.1986, 0.6824, 0.1986, 0.6824, 0.01262, 0.7843, 0.1986, 0.7267, 0.01262, 0.6824, 0.01262, 0.6824, 0.1986, 0.7843, 0.1986, 0.6824, 0.01262, 0.7843, 0.1986, 0.6824, 0.1986, 0.6824, 0.01262, 0.7267, 0.01262, 0.7843, 0.1986, 0.6382, 0.01262, 0.6824, 0.1986, 0.5806, 0.1986, 0.6382, 0.01262, 0.6824, 0.01262, 0.6824, 0.1986, 0.6824, 0.1986, 0.7843, 0.3845, 0.6824, 0.3845, 0.6824, 0.1986, 0.7843, 0.1986, 0.7843, 0.3845, 0.5806, 0.1986, 0.6824, 0.3845, 0.5806, 0.3845, 0.5806, 0.1986, 0.6824, 0.1986, 0.6824, 0.3845, 0.6824, 0.3845, 0.7843, 0.6083, 0.6824, 0.6083, 0.6824, 0.3845, 0.7843, 0.3845, 0.7843, 0.6083, 0.5806, 0.3845, 0.6824, 0.6083, 0.5806, 0.6083, 0.5806, 0.3845, 0.6824, 0.3845, 0.6824, 0.6083, 0.5806, 0.3845, 0.6824, 0.6083, 0.6824, 0.3845, 0.5806, 0.3845, 0.5806, 0.6083, 0.6824, 0.6083, 0.6824, 0.3845, 0.7843, 0.6083, 0.7843, 0.3845, 0.6824, 0.3845, 0.6824, 0.6083, 0.7843, 0.6083, 0.5806, 0.1986, 0.6824, 0.3845, 0.6824, 0.1986, 0.5806, 0.1986, 0.5806, 0.3845, 0.6824, 0.3845, 0.6824, 0.1986, 0.7843, 0.3845, 0.7843, 0.1986, 0.6824, 0.1986, 0.6824, 0.3845, 0.7843, 0.3845, 0.6382, 0.01262, 0.6824, 0.1986, 0.6824, 0.01262, 0.6382, 0.01262, 0.5806, 0.1986, 0.6824, 0.1986, 0.6824, 0.01262, 0.7843, 0.1986, 0.7267, 0.01262, 0.6824, 0.01262, 0.6824, 0.1986, 0.7843, 0.1986, 0.6824, 0.01262, 0.7843, 0.1986, 0.6824, 0.1986, 0.6824, 0.01262, 0.7267, 0.01262, 0.7843, 0.1986, 0.6382, 0.01262, 0.6824, 0.1986, 0.5806, 0.1986, 0.6382, 0.01262, 0.6824, 0.01262, 0.6824, 0.1986, 0.6824, 0.1986, 0.7843, 0.3845, 0.6824, 0.3845, 0.6824, 0.1986, 0.7843, 0.1986, 0.7843, 0.3845, 0.5806, 0.1986, 0.6824, 0.3845, 0.5806, 0.3845, 0.5806, 0.1986, 0.6824, 0.1986, 0.6824, 0.3845, 0.6824, 0.3845, 0.7843, 0.6083, 0.6824, 0.6083, 0.6824, 0.3845, 0.7843, 0.3845, 0.7843, 0.6083, 0.5806, 0.3845, 0.6824, 0.6083, 0.5806, 0.6083, 0.5806, 0.3845, 0.6824, 0.3845, 0.6824, 0.6083, 0.5806, 0.3845, 0.6824, 0.3845, 0.6824, 0.6083, 0.5806, 0.3845, 0.6824, 0.6083, 0.5806, 0.6083, 0.6824, 0.3845, 0.7843, 0.3845, 0.7843, 0.6083, 0.6824, 0.3845, 0.7843, 0.6083, 0.6824, 0.6083, 0.5806, 0.1986, 0.6824, 0.1986, 0.6824, 0.3845, 0.5806, 0.1986, 0.6824, 0.3845, 0.5806, 0.3845, 0.6824, 0.1986, 0.7843, 0.1986, 0.7843, 0.3845, 0.6824, 0.1986, 0.7843, 0.3845, 0.6824, 0.3845, 0.6382, 0.01262, 0.6824, 0.01262, 0.6824, 0.1986, 0.6382, 0.01262, 0.6824, 0.1986, 0.5806, 0.1986, 0.6824, 0.01262, 0.7267, 0.01262, 0.7843, 0.1986, 0.6824, 0.01262, 0.7843, 0.1986, 0.6824, 0.1986, 0.6824, 0.01262, 0.6824, 0.1986, 0.7843, 0.1986, 0.6824, 0.01262, 0.7843, 0.1986, 0.7267, 0.01262, 0.6382, 0.01262, 0.5806, 0.1986, 0.6824, 0.1986, 0.6382, 0.01262, 0.6824, 0.1986, 0.6824, 0.01262, 0.6824, 0.1986, 0.6824, 0.3845, 0.7843, 0.3845, 0.6824, 0.1986, 0.7843, 0.3845, 0.7843, 0.1986, 0.5806, 0.1986, 0.5806, 0.3845, 0.6824, 0.3845, 0.5806, 0.1986, 0.6824, 0.3845, 0.6824, 0.1986, 0.6824, 0.3845, 0.6824, 0.6083, 0.7843, 0.6083, 0.6824, 0.3845, 0.7843, 0.6083, 0.7843, 0.3845, 0.5806, 0.3845, 0.5806, 0.6083, 0.6824, 0.6083, 0.5806, 0.3845, 0.6824, 0.6083, 0.6824, 0.3845, 0.5806, 0.3845, 0.6824, 0.3845, 0.6824, 0.6083, 0.5806, 0.3845, 0.6824, 0.6083, 0.5806, 0.6083, 0.6824, 0.3845, 0.7843, 0.3845, 0.7843, 0.6083, 0.6824, 0.3845, 0.7843, 0.6083, 0.6824, 0.6083, 0.5806, 0.1986, 0.6824, 0.1986, 0.6824, 0.3845, 0.5806, 0.1986, 0.6824, 0.3845, 0.5806, 0.3845, 0.6824, 0.1986, 0.7843, 0.1986, 0.7843, 0.3845, 0.6824, 0.1986, 0.7843, 0.3845, 0.6824, 0.3845, 0.6382, 0.01262, 0.6824, 0.01262, 0.6824, 0.1986, 0.6382, 0.01262, 0.6824, 0.1986, 0.5806, 0.1986, 0.6824, 0.01262, 0.7267, 0.01262, 0.7843, 0.1986, 0.6824, 0.01262, 0.7843, 0.1986, 0.6824, 0.1986, 0.6824, 0.01262, 0.6824, 0.1986, 0.7843, 0.1986, 0.6824, 0.01262, 0.7843, 0.1986, 0.7267, 0.01262, 0.6382, 0.01262, 0.5806, 0.1986, 0.6824, 0.1986, 0.6382, 0.01262, 0.6824, 0.1986, 0.6824, 0.01262, 0.6824, 0.1986, 0.6824, 0.3845, 0.7843, 0.3845, 0.6824, 0.1986, 0.7843, 0.3845, 0.7843, 0.1986, 0.5806, 0.1986, 0.5806, 0.3845, 0.6824, 0.3845, 0.5806, 0.1986, 0.6824, 0.3845, 0.6824, 0.1986, 0.6824, 0.3845, 0.6824, 0.6083, 0.7843, 0.6083, 0.6824, 0.3845, 0.7843, 0.6083, 0.7843, 0.3845, 0.5806, 0.3845, 0.5806, 0.6083, 0.6824, 0.6083, 0.5806, 0.3845, 0.6824, 0.6083, 0.6824, 0.3845, 0.5806, 0.3845, 0.6824, 0.6083, 0.6824, 0.3845, 0.5806, 0.3845, 0.5806, 0.6083, 0.6824, 0.6083, 0.6824, 0.3845, 0.7843, 0.6083, 0.7843, 0.3845, 0.6824, 0.3845, 0.6824, 0.6083, 0.7843, 0.6083, 0.5806, 0.1986, 0.6824, 0.3845, 0.6824, 0.1986, 0.5806, 0.1986, 0.5806, 0.3845, 0.6824, 0.3845, 0.6824, 0.1986, 0.7843, 0.3845, 0.7843, 0.1986, 0.6824, 0.1986, 0.6824, 0.3845, 0.7843, 0.3845, 0.6382, 0.01262, 0.6824, 0.1986, 0.6824, 0.01262, 0.6382, 0.01262, 0.5806, 0.1986, 0.6824, 0.1986, 0.6824, 0.01262, 0.7843, 0.1986, 0.7267, 0.01262, 0.6824, 0.01262, 0.6824, 0.1986, 0.7843, 0.1986, 0.6824, 0.01262, 0.7843, 0.1986, 0.6824, 0.1986, 0.6824, 0.01262, 0.7267, 0.01262, 0.7843, 0.1986, 0.6382, 0.01262, 0.6824, 0.1986, 0.5806, 0.1986, 0.6382, 0.01262, 0.6824, 0.01262, 0.6824, 0.1986, 0.6824, 0.1986, 0.7843, 0.3845, 0.6824, 0.3845, 0.6824, 0.1986, 0.7843, 0.1986, 0.7843, 0.3845, 0.5806, 0.1986, 0.6824, 0.3845, 0.5806, 0.3845, 0.5806, 0.1986, 0.6824, 0.1986, 0.6824, 0.3845, 0.6824, 0.3845, 0.7843, 0.6083, 0.6824, 0.6083, 0.6824, 0.3845, 0.7843, 0.3845, 0.7843, 0.6083, 0.5806, 0.3845, 0.6824, 0.6083, 0.5806, 0.6083, 0.5806, 0.3845, 0.6824, 0.3845, 0.6824, 0.6083, 0.5806, 0.3845, 0.6824, 0.3845, 0.6824, 0.6083, 0.5806, 0.3845, 0.6824, 0.6083, 0.5806, 0.6083, 0.6824, 0.3845, 0.7843, 0.3845, 0.7843, 0.6083, 0.6824, 0.3845, 0.7843, 0.6083, 0.6824, 0.6083, 0.5806, 0.1986, 0.6824, 0.1986, 0.6824, 0.3845, 0.5806, 0.1986, 0.6824, 0.3845, 0.5806, 0.3845, 0.6824, 0.1986, 0.7843, 0.1986, 0.7843, 0.3845, 0.6824, 0.1986, 0.7843, 0.3845, 0.6824, 0.3845, 0.6382, 0.01262, 0.6824, 0.01262, 0.6824, 0.1986, 0.6382, 0.01262, 0.6824, 0.1986, 0.5806, 0.1986, 0.6824, 0.01262, 0.7267, 0.01262, 0.7843, 0.1986, 0.6824, 0.01262, 0.7843, 0.1986, 0.6824, 0.1986, 0.6824, 0.01262, 0.6824, 0.1986, 0.7843, 0.1986, 0.6824, 0.01262, 0.7843, 0.1986, 0.7267, 0.01262, 0.6382, 0.01262, 0.5806, 0.1986, 0.6824, 0.1986, 0.6382, 0.01262, 0.6824, 0.1986, 0.6824, 0.01262, 0.6824, 0.1986, 0.6824, 0.3845, 0.7843, 0.3845, 0.6824, 0.1986, 0.7843, 0.3845, 0.7843, 0.1986, 0.5806, 0.1986, 0.5806, 0.3845, 0.6824, 0.3845, 0.5806, 0.1986, 0.6824, 0.3845, 0.6824, 0.1986, 0.6824, 0.3845, 0.6824, 0.6083, 0.7843, 0.6083, 0.6824, 0.3845, 0.7843, 0.6083, 0.7843, 0.3845, 0.5806, 0.3845, 0.5806, 0.6083, 0.6824, 0.6083, 0.5806, 0.3845, 0.6824, 0.6083, 0.6824, 0.3845, 0.8541, 0.3468, 0.863, 0.09754, 0.863, 0.3474, 0.8451, 0.596, 0.8362, 0.8452, 0.8362, 0.5954, 0.8534, 0.5954, 0.8619, 0.8452, 0.8619, 0.5954, 0.8448, 0.3455, 0.8362, 0.09563, 0.8362, 0.3455, 0.8791, 0.5954, 0.8876, 0.8452, 0.8876, 0.5954, 0.8705, 0.3455, 0.8619, 0.09563, 0.8619, 0.3455, 0.9133, 0.3455, 0.9133, 0.09563, 0.9048, 0.3455, 0.8876, 0.5954, 0.8876, 0.8452, 0.8962, 0.5954, 0.9229, 0.5973, 0.9144, 0.8471, 0.9144, 0.5973, 0.9315, 0.3474, 0.9401, 0.09754, 0.9401, 0.3474, 0.8972, 0.5973, 0.8887, 0.8471, 0.8887, 0.5973, 0.9058, 0.3474, 0.9144, 0.09754, 0.9144, 0.3474, 0.8715, 0.5973, 0.863, 0.8471, 0.863, 0.5973, 0.8801, 0.3474, 0.8887, 0.09754, 0.8887, 0.3474, 0.8715, 0.5973, 0.8801, 0.3474, 0.8887, 0.5973, 0.8801, 0.3474, 0.8887, 0.3474, 0.8887, 0.5973, 0.863, 0.8471, 0.8715, 0.5973, 0.8887, 0.8471, 0.8715, 0.5973, 0.8887, 0.5973, 0.8887, 0.8471, 0.8801, 0.3474, 0.8715, 0.5973, 0.863, 0.3474, 0.8715, 0.5973, 0.863, 0.5973, 0.863, 0.3474, 0.8887, 0.09754, 0.8801, 0.3474, 0.863, 0.09754, 0.8801, 0.3474, 0.863, 0.3474, 0.863, 0.09754, 0.8972, 0.5973, 0.9058, 0.3474, 0.9144, 0.5973, 0.9058, 0.3474, 0.9144, 0.3474, 0.9144, 0.5973, 0.8887, 0.8471, 0.8972, 0.5973, 0.9144, 0.8471, 0.8972, 0.5973, 0.9144, 0.5973, 0.9144, 0.8471, 0.9058, 0.3474, 0.8972, 0.5973, 0.8887, 0.3474, 0.8972, 0.5973, 0.8887, 0.5973, 0.8887, 0.3474, 0.9144, 0.09754, 0.9058, 0.3474, 0.8887, 0.09754, 0.9058, 0.3474, 0.8887, 0.3474, 0.8887, 0.09754, 0.9229, 0.5973, 0.9315, 0.3474, 0.9401, 0.5973, 0.9315, 0.3474, 0.9401, 0.3474, 0.9401, 0.5973, 0.9144, 0.8471, 0.9229, 0.5973, 0.9401, 0.8471, 0.9229, 0.5973, 0.9401, 0.5973, 0.9401, 0.8471, 0.9315, 0.3474, 0.9229, 0.5973, 0.9144, 0.3474, 0.9229, 0.5973, 0.9144, 0.5973, 0.9144, 0.3474, 0.9401, 0.09754, 0.9315, 0.3474, 0.9144, 0.09754, 0.9315, 0.3474, 0.9144, 0.3474, 0.9144, 0.09754, 0.8876, 0.3455, 0.8876, 0.5954, 0.8962, 0.5954, 0.8876, 0.3455, 0.8962, 0.5954, 0.9048, 0.3455, 0.8876, 0.09563, 0.8876, 0.3455, 0.9048, 0.3455, 0.8876, 0.09563, 0.9048, 0.3455, 0.9133, 0.09563, 0.9133, 0.5954, 0.9133, 0.3455, 0.9048, 0.3455, 0.9133, 0.5954, 0.9048, 0.3455, 0.8962, 0.5954, 0.9133, 0.8452, 0.9133, 0.5954, 0.8962, 0.5954, 0.9133, 0.8452, 0.8962, 0.5954, 0.8876, 0.8452, 0.8791, 0.5954, 0.8705, 0.3455, 0.8619, 0.5954, 0.8705, 0.3455, 0.8619, 0.3455, 0.8619, 0.5954, 0.8876, 0.8452, 0.8791, 0.5954, 0.8619, 0.8452, 0.8791, 0.5954, 0.8619, 0.5954, 0.8619, 0.8452, 0.8705, 0.3455, 0.8791, 0.5954, 0.8876, 0.3455, 0.8791, 0.5954, 0.8876, 0.5954, 0.8876, 0.3455, 0.8619, 0.09563, 0.8705, 0.3455, 0.8876, 0.09563, 0.8705, 0.3455, 0.8876, 0.3455, 0.8876, 0.09563, 0.8534, 0.5954, 0.8448, 0.3455, 0.8362, 0.5954, 0.8448, 0.3455, 0.8362, 0.3455, 0.8362, 0.5954, 0.8619, 0.8452, 0.8534, 0.5954, 0.8362, 0.8452, 0.8534, 0.5954, 0.8362, 0.5954, 0.8362, 0.8452, 0.8448, 0.3455, 0.8534, 0.5954, 0.8619, 0.3455, 0.8534, 0.5954, 0.8619, 0.5954, 0.8619, 0.3455, 0.8362, 0.09563, 0.8448, 0.3455, 0.8619, 0.09563, 0.8448, 0.3455, 0.8619, 0.3455, 0.8619, 0.09563, 0.8541, 0.3468, 0.8451, 0.596, 0.8362, 0.3455, 0.8451, 0.596, 0.8362, 0.5954, 0.8362, 0.3455, 0.863, 0.09754, 0.8541, 0.3468, 0.8362, 0.09563, 0.8541, 0.3468, 0.8362, 0.3455, 0.8362, 0.09563, 0.8451, 0.596, 0.8541, 0.3468, 0.863, 0.5973, 0.8541, 0.3468, 0.863, 0.3474, 0.863, 0.5973, 0.863, 0.5973, 0.863, 0.8471, 0.8451, 0.596, 0.863, 0.8471, 0.8362, 0.8452, 0.8451, 0.596, 0.5806, 0.3845, 0.6824, 0.6083, 0.6824, 0.3845, 0.5806, 0.3845, 0.5806, 0.6083, 0.6824, 0.6083, 0.6824, 0.3845, 0.7843, 0.6083, 0.7843, 0.3845, 0.6824, 0.3845, 0.6824, 0.6083, 0.7843, 0.6083, 0.5806, 0.1986, 0.6824, 0.3845, 0.6824, 0.1986, 0.5806, 0.1986, 0.5806, 0.3845, 0.6824, 0.3845, 0.6824, 0.1986, 0.7843, 0.3845, 0.7843, 0.1986, 0.6824, 0.1986, 0.6824, 0.3845, 0.7843, 0.3845, 0.6382, 0.01262, 0.6824, 0.1986, 0.6824, 0.01262, 0.6382, 0.01262, 0.5806, 0.1986, 0.6824, 0.1986, 0.6824, 0.01262, 0.7843, 0.1986, 0.7267, 0.01262, 0.6824, 0.01262, 0.6824, 0.1986, 0.7843, 0.1986, 0.6824, 0.01262, 0.7843, 0.1986, 0.6824, 0.1986, 0.6824, 0.01262, 0.7267, 0.01262, 0.7843, 0.1986, 0.6382, 0.01262, 0.6824, 0.1986, 0.5806, 0.1986, 0.6382, 0.01262, 0.6824, 0.01262, 0.6824, 0.1986, 0.6824, 0.1986, 0.7843, 0.3845, 0.6824, 0.3845, 0.6824, 0.1986, 0.7843, 0.1986, 0.7843, 0.3845, 0.5806, 0.1986, 0.6824, 0.3845, 0.5806, 0.3845, 0.5806, 0.1986, 0.6824, 0.1986, 0.6824, 0.3845, 0.6824, 0.3845, 0.7843, 0.6083, 0.6824, 0.6083, 0.6824, 0.3845, 0.7843, 0.3845, 0.7843, 0.6083, 0.5806, 0.3845, 0.6824, 0.6083, 0.5806, 0.6083, 0.5806, 0.3845, 0.6824, 0.3845, 0.6824, 0.6083, 0.863, 0.8471, 0.8362, 0.8452, 0.8451, 0.596, 0.863, 0.5973, 0.863, 0.8471, 0.8451, 0.596, 0.8541, 0.3468, 0.863, 0.3474, 0.863, 0.5973, 0.8451, 0.596, 0.8541, 0.3468, 0.863, 0.5973, 0.8541, 0.3468, 0.8362, 0.3455, 0.8362, 0.09563, 0.863, 0.09754, 0.8541, 0.3468, 0.8362, 0.09563, 0.8451, 0.596, 0.8362, 0.5954, 0.8362, 0.3455, 0.8541, 0.3468, 0.8451, 0.596, 0.8362, 0.3455, 0.8448, 0.3455, 0.8619, 0.3455, 0.8619, 0.09563, 0.8362, 0.09563, 0.8448, 0.3455, 0.8619, 0.09563, 0.8534, 0.5954, 0.8619, 0.5954, 0.8619, 0.3455, 0.8448, 0.3455, 0.8534, 0.5954, 0.8619, 0.3455, 0.8534, 0.5954, 0.8362, 0.5954, 0.8362, 0.8452, 0.8619, 0.8452, 0.8534, 0.5954, 0.8362, 0.8452, 0.8448, 0.3455, 0.8362, 0.3455, 0.8362, 0.5954, 0.8534, 0.5954, 0.8448, 0.3455, 0.8362, 0.5954, 0.8705, 0.3455, 0.8876, 0.3455, 0.8876, 0.09563, 0.8619, 0.09563, 0.8705, 0.3455, 0.8876, 0.09563, 0.8791, 0.5954, 0.8876, 0.5954, 0.8876, 0.3455, 0.8705, 0.3455, 0.8791, 0.5954, 0.8876, 0.3455, 0.8791, 0.5954, 0.8619, 0.5954, 0.8619, 0.8452, 0.8876, 0.8452, 0.8791, 0.5954, 0.8619, 0.8452, 0.8705, 0.3455, 0.8619, 0.3455, 0.8619, 0.5954, 0.8791, 0.5954, 0.8705, 0.3455, 0.8619, 0.5954, 0.9133, 0.8452, 0.8962, 0.5954, 0.8876, 0.8452, 0.9133, 0.8452, 0.9133, 0.5954, 0.8962, 0.5954, 0.9133, 0.5954, 0.9048, 0.3455, 0.8962, 0.5954, 0.9133, 0.5954, 0.9133, 0.3455, 0.9048, 0.3455, 0.8876, 0.09563, 0.9048, 0.3455, 0.9133, 0.09563, 0.8876, 0.09563, 0.8876, 0.3455, 0.9048, 0.3455, 0.8876, 0.3455, 0.8962, 0.5954, 0.9048, 0.3455, 0.8876, 0.3455, 0.8876, 0.5954, 0.8962, 0.5954, 0.9315, 0.3474, 0.9144, 0.3474, 0.9144, 0.09754, 0.9401, 0.09754, 0.9315, 0.3474, 0.9144, 0.09754, 0.9229, 0.5973, 0.9144, 0.5973, 0.9144, 0.3474, 0.9315, 0.3474, 0.9229, 0.5973, 0.9144, 0.3474, 0.9229, 0.5973, 0.9401, 0.5973, 0.9401, 0.8471, 0.9144, 0.8471, 0.9229, 0.5973, 0.9401, 0.8471, 0.9315, 0.3474, 0.9401, 0.3474, 0.9401, 0.5973, 0.9229, 0.5973, 0.9315, 0.3474, 0.9401, 0.5973, 0.9058, 0.3474, 0.8887, 0.3474, 0.8887, 0.09754, 0.9144, 0.09754, 0.9058, 0.3474, 0.8887, 0.09754, 0.8972, 0.5973, 0.8887, 0.5973, 0.8887, 0.3474, 0.9058, 0.3474, 0.8972, 0.5973, 0.8887, 0.3474, 0.8972, 0.5973, 0.9144, 0.5973, 0.9144, 0.8471, 0.8887, 0.8471, 0.8972, 0.5973, 0.9144, 0.8471, 0.9058, 0.3474, 0.9144, 0.3474, 0.9144, 0.5973, 0.8972, 0.5973, 0.9058, 0.3474, 0.9144, 0.5973, 0.8801, 0.3474, 0.863, 0.3474, 0.863, 0.09754, 0.8887, 0.09754, 0.8801, 0.3474, 0.863, 0.09754, 0.8715, 0.5973, 0.863, 0.5973, 0.863, 0.3474, 0.8801, 0.3474, 0.8715, 0.5973, 0.863, 0.3474, 0.8715, 0.5973, 0.8887, 0.5973, 0.8887, 0.8471, 0.863, 0.8471, 0.8715, 0.5973, 0.8887, 0.8471, 0.8801, 0.3474, 0.8887, 0.3474, 0.8887, 0.5973, 0.8715, 0.5973, 0.8801, 0.3474, 0.8887, 0.5973, 0.8801, 0.3474, 0.8887, 0.09754, 0.8887, 0.3474, 0.8715, 0.5973, 0.863, 0.8471, 0.863, 0.5973, 0.9058, 0.3474, 0.9144, 0.09754, 0.9144, 0.3474, 0.8972, 0.5973, 0.8887, 0.8471, 0.8887, 0.5973, 0.9315, 0.3474, 0.9401, 0.09754, 0.9401, 0.3474, 0.9229, 0.5973, 0.9144, 0.8471, 0.9144, 0.5973, 0.8876, 0.5954, 0.8876, 0.8452, 0.8962, 0.5954, 0.9133, 0.3455, 0.9133, 0.09563, 0.9048, 0.3455, 0.8705, 0.3455, 0.8619, 0.09563, 0.8619, 0.3455, 0.8791, 0.5954, 0.8876, 0.8452, 0.8876, 0.5954, 0.8448, 0.3455, 0.8362, 0.09563, 0.8362, 0.3455, 0.8534, 0.5954, 0.8619, 0.8452, 0.8619, 0.5954, 0.8451, 0.596, 0.8362, 0.8452, 0.8362, 0.5954, 0.8541, 0.3468, 0.863, 0.09754, 0.863, 0.3474, 0.9335, 0.574, 0.9431, 0.4776, 0.8837, 0.4776, 0.8837, 0.5927, 0.9335, 0.574, 0.8837, 0.4776, 0.834, 0.574, 0.8837, 0.4776, 0.8243, 0.4776, 0.834, 0.574, 0.8837, 0.5927, 0.8837, 0.4776, 0.8837, 0.4776, 0.9335, 0.3813, 0.8837, 0.3626, 0.8837, 0.4776, 0.9431, 0.4776, 0.9335, 0.3813, 0.8837, 0.4776, 0.8837, 0.3626, 0.834, 0.3813, 0.8243, 0.4776, 0.8837, 0.4776, 0.834, 0.3813, 0.9335, 0.574, 0.9431, 0.4776, 0.8837, 0.4776, 0.8837, 0.5927, 0.9335, 0.574, 0.8837, 0.4776, 0.834, 0.574, 0.8837, 0.4776, 0.8243, 0.4776, 0.834, 0.574, 0.8837, 0.5927, 0.8837, 0.4776, 0.8837, 0.4776, 0.9335, 0.3813, 0.8837, 0.3626, 0.8837, 0.4776, 0.9431, 0.4776, 0.9335, 0.3813, 0.8837, 0.4776, 0.8837, 0.3626, 0.834, 0.3813, 0.8243, 0.4776, 0.8837, 0.4776, 0.834, 0.3813, 0.9335, 0.574, 0.9431, 0.4776, 0.8837, 0.4776, 0.8837, 0.5927, 0.9335, 0.574, 0.8837, 0.4776, 0.834, 0.574, 0.8837, 0.4776, 0.8243, 0.4776, 0.834, 0.574, 0.8837, 0.5927, 0.8837, 0.4776, 0.8837, 0.4776, 0.9335, 0.3813, 0.8837, 0.3626, 0.8837, 0.4776, 0.9431, 0.4776, 0.9335, 0.3813, 0.8837, 0.4776, 0.8837, 0.3626, 0.834, 0.3813, 0.8243, 0.4776, 0.8837, 0.4776, 0.834, 0.3813, 0.9335, 0.574, 0.9431, 0.4776, 0.8837, 0.4776, 0.8837, 0.5927, 0.9335, 0.574, 0.8837, 0.4776, 0.834, 0.574, 0.8837, 0.4776, 0.8243, 0.4776, 0.834, 0.574, 0.8837, 0.5927, 0.8837, 0.4776, 0.8837, 0.4776, 0.9335, 0.3813, 0.8837, 0.3626, 0.8837, 0.4776, 0.9431, 0.4776, 0.9335, 0.3813, 0.8837, 0.4776, 0.8837, 0.3626, 0.834, 0.3813, 0.8243, 0.4776, 0.8837, 0.4776, 0.834, 0.3813, 0.9335, 0.574, 0.9431, 0.4776, 0.8837, 0.4776, 0.8837, 0.5927, 0.9335, 0.574, 0.8837, 0.4776, 0.834, 0.574, 0.8837, 0.4776, 0.8243, 0.4776, 0.834, 0.574, 0.8837, 0.5927, 0.8837, 0.4776, 0.8837, 0.4776, 0.9335, 0.3813, 0.8837, 0.3626, 0.8837, 0.4776, 0.9431, 0.4776, 0.9335, 0.3813, 0.8837, 0.4776, 0.8837, 0.3626, 0.834, 0.3813, 0.8243, 0.4776, 0.8837, 0.4776, 0.834, 0.3813, 0.9335, 0.574, 0.9431, 0.4776, 0.8837, 0.4776, 0.8837, 0.5927, 0.9335, 0.574, 0.8837, 0.4776, 0.834, 0.574, 0.8837, 0.4776, 0.8243, 0.4776, 0.834, 0.574, 0.8837, 0.5927, 0.8837, 0.4776, 0.8837, 0.4776, 0.9335, 0.3813, 0.8837, 0.3626, 0.8837, 0.4776, 0.9431, 0.4776, 0.9335, 0.3813, 0.8837, 0.4776, 0.8837, 0.3626, 0.834, 0.3813, 0.8243, 0.4776, 0.8837, 0.4776, 0.834, 0.3813])
me_cylinder.materials.append(mat_material)
me_cylinder.use_remesh_preserve_volume = False
me_cylinder.use_remesh_preserve_attributes = False
me_cylinder.use_mirror_vertex_groups = False
me_cylinder.update()

# ---- objects
ob_cylinder = bpy.data.objects.new('Cylinder', me_cylinder)
ob_lamp = bpy.data.objects.new('Lamp', light_spot)
ob_camera = bpy.data.objects.new('Camera', cam_camera)

# ---- transforms, parenting, visibility, modifiers, constraints
ob_cylinder.location = (1.968e-06, 2.105e-06, -1.533e-06)
ob_cylinder.lock_rotations_4d = False
ob_cylinder.empty_display_type = 'ARROWS'
ob_cylinder.color = (0.0, 0.0, 0.0, 1.0)
ob_cylinder.lineart.crease_threshold = 0.0
ob_lamp.location = (15.69, 29.94, 5.904)
ob_lamp.rotation_euler = (0.6503, 0.05522, 1.866)
ob_lamp.lock_rotations_4d = False
ob_lamp.empty_display_type = 'ARROWS'
ob_lamp.color = (0.0, 0.0, 0.0, 0.0)
ob_lamp.lineart.crease_threshold = 0.0
ob_camera.location = (-20.0, 20.08, -6.017)
ob_camera.rotation_euler = (-0.7475, -1.879, 0.2247)
ob_camera.lock_rotations_4d = False
ob_camera.empty_display_type = 'ARROWS'
ob_camera.color = (0.0, 0.0, 0.0, 0.0)
ob_camera.display_type = 'WIRE'
ob_camera.lineart.crease_threshold = 0.0

# ---- collection membership
col_collection_1.objects.link(ob_cylinder)
col_collection_1.objects.link(ob_lamp)
col_collection_1.objects.link(ob_camera)

# ---- scene / render settings (as saved in the file)
scene.camera = ob_cylinder
scene.frame_start = 1; scene.frame_end = 1; scene.frame_set(1)
scene.render.engine = 'BLENDER_EEVEE_NEXT'
scene.render.image_settings.file_format = 'JPEG'
scene.render.image_settings.color_mode = 'RGB'
scene.render.image_settings.compression = 90
scene.render.resolution_x = 800
scene.render.resolution_y = 600
scene.render.pixel_aspect_x = 100.0
scene.render.pixel_aspect_y = 100.0
scene.render.fps = 25
scene.render.dither_intensity = 0.0
scene.render.use_compositing = False
scene.render.use_sequencer = False
scene.render.bake_margin = 2
scene.render.bake_bias = 0.0
scene.render.use_stamp_time = False
scene.render.use_stamp_date = False
scene.render.use_stamp_frame = False
scene.render.use_stamp_camera = False
scene.render.use_stamp_scene = False
scene.render.use_stamp_filename = False
scene.render.use_stamp_render_time = False
scene.render.stamp_font_size = 0
scene.cycles.use_denoising = False
scene.cycles.samples = 10
scene.cycles.sampling_pattern = 'TABULATED_SOBOL'
scene.cycles.light_sampling_threshold = 0.0
scene.cycles.use_adaptive_sampling = False
scene.cycles.use_light_tree = False
scene.cycles.blur_glossy = 0.0
scene.cycles.volume_bounces = 1
scene.cycles.pixel_filter_type = 'GAUSSIAN'
scene.cycles.sample_clamp_indirect = 0.0
scene.view_settings.view_transform = 'Raw'
bpy.context.view_layer.update()

# ---- added for rendering (the .blend has no active camera): camera
cam_auto = bpy.data.cameras.new('AutoCamera')
cam_auto.lens = 50.0
cam_auto.sensor_width = 36.0
cam_auto.clip_end = 1000.0
ob_auto_camera = bpy.data.objects.new('AutoCamera', cam_auto)
scene.collection.objects.link(ob_auto_camera)
ob_auto_camera.location = (6.89111, -6.55469, 5.6701)
ob_auto_camera.rotation_euler = (1.09748, -7.21219e-08, 0.694738)
scene.camera = ob_auto_camera
bpy.context.view_layer.update()
